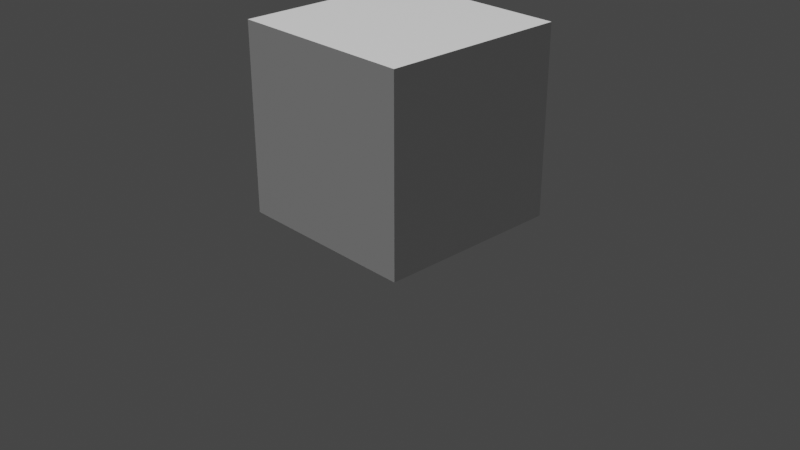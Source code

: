 # Source: dice_with_material.blend  (saved by Blender 2.81.16; exported with 4.5.12 LTS)
import bpy
from mathutils import Matrix  # noqa: F401  (used for matrix-valued properties, if any)

bpy.ops.wm.read_factory_settings(use_empty=True)
scene = bpy.context.scene
scene.name = 'Scene'

# ---- collections
col_collection = bpy.data.collections.new('Collection'); scene.collection.children.link(col_collection)

# ---- materials (node trees are filled in below, after node groups)
mat_material = bpy.data.materials.new('Material')
mat_material.alpha_threshold = 0.0
mat_material.use_transparent_shadow = False
mat_material.line_color = (0.0, 0.0, 0.0, 1.0)

# ---- material node trees
mat_material.use_nodes = True; mat_material.node_tree.nodes.clear()
_N = mat_material.node_tree.nodes; _L = mat_material.node_tree.links
n0 = _N.new('ShaderNodeOutputMaterial'); n0.name = 'Material Output'; n0.location = (300, 300)
n1 = _N.new('ShaderNodeBsdfPrincipled'); n1.name = 'Principled BSDF'; n1.location = (10, 300)
n1.distribution = 'GGX'
n1.subsurface_method = 'BURLEY'
n1.inputs[2].default_value = 0.4
n1.inputs[3].default_value = 1.45
n1.inputs[27].default_value = (0.0, 0.0, 0.0, 1.0)
n1.inputs[28].default_value = 1.0
_L.new(n1.outputs[0], n0.inputs[0])
n0.is_active_output = True

# ---- world
world_world = bpy.data.worlds.new('World'); scene.world = world_world
world_world.use_nodes = True; world_world.node_tree.nodes.clear()
_N = world_world.node_tree.nodes; _L = world_world.node_tree.links
n0 = _N.new('ShaderNodeOutputWorld'); n0.name = 'World Output'; n0.location = (300, 300)
n1 = _N.new('ShaderNodeBackground'); n1.name = 'Background'; n1.location = (10, 300)
n1.inputs[0].default_value = (0.05088, 0.05088, 0.05088, 1.0)
_L.new(n1.outputs[0], n0.inputs[0])
n0.is_active_output = True
world_world.color = (0.05088, 0.05088, 0.05088)
world_world.use_sun_shadow = False
world_world.sun_shadow_jitter_overblur = 0.0

# ---- cameras
cam_camera = bpy.data.cameras.new('Camera')
cam_camera.clip_end = 100.0
cam_camera.ortho_scale = 7.314

# ---- lights
light_light = bpy.data.lights.new('Light', 'SUN')
light_light.transmission_factor = 0.0
light_light.angle = 0.1993
light_light.energy = 3.0
light_light.shadow_soft_size = 0.1
light_light.shadow_cascade_max_distance = 1000.0

# ---- meshes
me_cube = bpy.data.meshes.new('Cube')
me_cube.from_pydata([(1.0, 1.0, 1.0), (1.0, 1.0, -1.0), (1.0, -1.0, 1.0), (1.0, -1.0, -1.0), (-1.0, 1.0, 1.0), (-1.0, 1.0, -1.0), (-1.0, -1.0, 1.0), (-1.0, -1.0, -1.0)], [], [(0, 4, 6, 2), (3, 2, 6, 7), (7, 6, 4, 5), (5, 1, 3, 7), (1, 0, 2, 3), (5, 4, 0, 1)])
_uv = me_cube.uv_layers.new(name='UVMap')
_uv.uv.foreach_set('vector', [0.625, 0.5, 0.875, 0.5, 0.875, 0.75, 0.625, 0.75, 0.375, 0.75, 0.625, 0.75, 0.625, 1.0, 0.375, 1.0, 0.375, 0.0, 0.625, 0.0, 0.625, 0.25, 0.375, 0.25, 0.125, 0.5, 0.375, 0.5, 0.375, 0.75, 0.125, 0.75, 0.375, 0.5, 0.625, 0.5, 0.625, 0.75, 0.375, 0.75, 0.375, 0.25, 0.625, 0.25, 0.625, 0.5, 0.375, 0.5])
me_cube.materials.append(mat_material)
me_cube.use_remesh_preserve_volume = False
me_cube.use_remesh_preserve_attributes = False
me_cube.use_mirror_vertex_groups = False
me_cube.update()

# ---- objects
ob_cube = bpy.data.objects.new('Cube', me_cube)
ob_light = bpy.data.objects.new('Light', light_light)
ob_camera = bpy.data.objects.new('Camera', cam_camera)

# ---- transforms, parenting, visibility, modifiers, constraints
ob_cube.location = (0.0, 0.0, 1.055)
ob_cube.lock_rotations_4d = False
ob_cube.empty_display_type = 'ARROWS'
ob_cube.lineart.crease_threshold = 0.0
ob_light.location = (18.39, 1.005, 22.57)
ob_light.rotation_euler = (-0.09682, 0.4605, -3.156)
ob_light.lock_rotations_4d = False
ob_light.empty_display_type = 'ARROWS'
ob_light.color = (0.0, 0.0, 0.0, 0.0)
ob_light.lineart.crease_threshold = 0.0
ob_camera.location = (7.359, -6.926, 4.958)
ob_camera.rotation_euler = (1.109, 0.0, 0.8149)
ob_camera.lock_rotations_4d = False
ob_camera.empty_display_type = 'ARROWS'
ob_camera.color = (0.0, 0.0, 0.0, 0.0)
ob_camera.display_type = 'WIRE'
ob_camera.lineart.crease_threshold = 0.0

# ---- collection membership
col_collection.objects.link(ob_cube)
col_collection.objects.link(ob_light)
col_collection.objects.link(ob_camera)

# ---- scene / render settings (as saved in the file)
scene.camera = ob_camera
scene.frame_start = 1; scene.frame_end = 250; scene.frame_set(1)
scene.render.engine = 'BLENDER_EEVEE_NEXT'
scene.cycles.use_denoising = False
scene.cycles.samples = 128
scene.cycles.sampling_pattern = 'TABULATED_SOBOL'
scene.cycles.use_adaptive_sampling = False
scene.cycles.use_light_tree = False
scene.view_settings.view_transform = 'Filmic'
bpy.context.view_layer.update()
